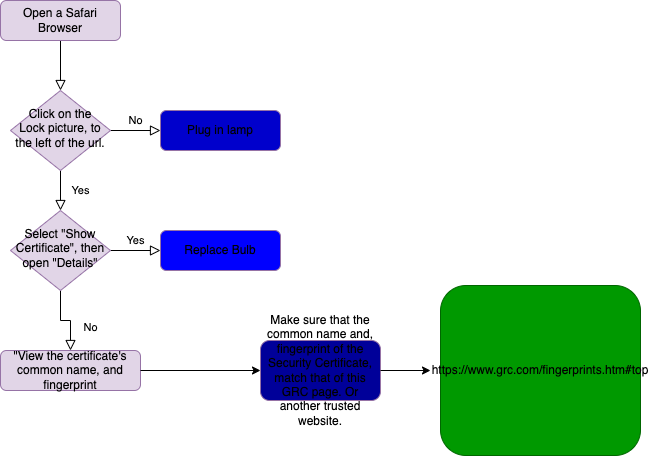

The diagram above was exported from draw.io. Its source (the exported page's mxGraphModel, read from the mxfile embedded in the PNG):
<mxGraphModel dx="2066" dy="1154" grid="1" gridSize="10" guides="1" tooltips="1" connect="1" arrows="1" fold="1" page="1" pageScale="1" pageWidth="827" pageHeight="1169" math="0" shadow="0">
  <root>
    <mxCell id="WIyWlLk6GJQsqaUBKTNV-0" />
    <mxCell id="WIyWlLk6GJQsqaUBKTNV-1" parent="WIyWlLk6GJQsqaUBKTNV-0" />
    <mxCell id="WIyWlLk6GJQsqaUBKTNV-2" value="" style="rounded=0;html=1;jettySize=auto;orthogonalLoop=1;fontSize=11;endArrow=block;endFill=0;endSize=8;strokeWidth=1;shadow=0;labelBackgroundColor=none;edgeStyle=orthogonalEdgeStyle;" parent="WIyWlLk6GJQsqaUBKTNV-1" source="WIyWlLk6GJQsqaUBKTNV-3" target="WIyWlLk6GJQsqaUBKTNV-6" edge="1">
      <mxGeometry relative="1" as="geometry" />
    </mxCell>
    <mxCell id="WIyWlLk6GJQsqaUBKTNV-3" value="Open a Safari Browser" style="rounded=1;whiteSpace=wrap;html=1;fontSize=12;glass=0;strokeWidth=1;shadow=0;fillColor=#e1d5e7;strokeColor=#9673a6;" parent="WIyWlLk6GJQsqaUBKTNV-1" vertex="1">
      <mxGeometry x="160" y="80" width="120" height="40" as="geometry" />
    </mxCell>
    <mxCell id="WIyWlLk6GJQsqaUBKTNV-4" value="Yes" style="rounded=0;html=1;jettySize=auto;orthogonalLoop=1;fontSize=11;endArrow=block;endFill=0;endSize=8;strokeWidth=1;shadow=0;labelBackgroundColor=none;edgeStyle=orthogonalEdgeStyle;" parent="WIyWlLk6GJQsqaUBKTNV-1" source="WIyWlLk6GJQsqaUBKTNV-6" target="WIyWlLk6GJQsqaUBKTNV-10" edge="1">
      <mxGeometry y="20" relative="1" as="geometry">
        <mxPoint as="offset" />
      </mxGeometry>
    </mxCell>
    <mxCell id="WIyWlLk6GJQsqaUBKTNV-5" value="No" style="edgeStyle=orthogonalEdgeStyle;rounded=0;html=1;jettySize=auto;orthogonalLoop=1;fontSize=11;endArrow=block;endFill=0;endSize=8;strokeWidth=1;shadow=0;labelBackgroundColor=none;" parent="WIyWlLk6GJQsqaUBKTNV-1" source="WIyWlLk6GJQsqaUBKTNV-6" target="WIyWlLk6GJQsqaUBKTNV-7" edge="1">
      <mxGeometry y="10" relative="1" as="geometry">
        <mxPoint as="offset" />
      </mxGeometry>
    </mxCell>
    <mxCell id="WIyWlLk6GJQsqaUBKTNV-6" value="Click on the Lock picture, to the left of the url." style="rhombus;whiteSpace=wrap;html=1;shadow=0;fontFamily=Helvetica;fontSize=12;align=center;strokeWidth=1;spacing=6;spacingTop=-4;fillColor=#e1d5e7;strokeColor=#9673a6;" parent="WIyWlLk6GJQsqaUBKTNV-1" vertex="1">
      <mxGeometry x="170" y="170" width="100" height="80" as="geometry" />
    </mxCell>
    <mxCell id="WIyWlLk6GJQsqaUBKTNV-7" value="Plug in lamp" style="rounded=1;whiteSpace=wrap;html=1;fontSize=12;glass=0;strokeWidth=1;shadow=0;fillColor=#0000CC;strokeColor=#9673a6;" parent="WIyWlLk6GJQsqaUBKTNV-1" vertex="1">
      <mxGeometry x="320" y="190" width="120" height="40" as="geometry" />
    </mxCell>
    <mxCell id="WIyWlLk6GJQsqaUBKTNV-8" value="No" style="rounded=0;html=1;jettySize=auto;orthogonalLoop=1;fontSize=11;endArrow=block;endFill=0;endSize=8;strokeWidth=1;shadow=0;labelBackgroundColor=none;edgeStyle=orthogonalEdgeStyle;" parent="WIyWlLk6GJQsqaUBKTNV-1" source="WIyWlLk6GJQsqaUBKTNV-10" target="WIyWlLk6GJQsqaUBKTNV-11" edge="1">
      <mxGeometry x="0.3333" y="20" relative="1" as="geometry">
        <mxPoint as="offset" />
      </mxGeometry>
    </mxCell>
    <mxCell id="WIyWlLk6GJQsqaUBKTNV-9" value="Yes" style="edgeStyle=orthogonalEdgeStyle;rounded=0;html=1;jettySize=auto;orthogonalLoop=1;fontSize=11;endArrow=block;endFill=0;endSize=8;strokeWidth=1;shadow=0;labelBackgroundColor=none;" parent="WIyWlLk6GJQsqaUBKTNV-1" source="WIyWlLk6GJQsqaUBKTNV-10" target="WIyWlLk6GJQsqaUBKTNV-12" edge="1">
      <mxGeometry y="10" relative="1" as="geometry">
        <mxPoint as="offset" />
      </mxGeometry>
    </mxCell>
    <mxCell id="WIyWlLk6GJQsqaUBKTNV-10" value="Select &quot;Show Certificate&quot;, then open &quot;Details&quot;" style="rhombus;whiteSpace=wrap;html=1;shadow=0;fontFamily=Helvetica;fontSize=12;align=center;strokeWidth=1;spacing=6;spacingTop=-4;fillColor=#e1d5e7;strokeColor=#9673a6;" parent="WIyWlLk6GJQsqaUBKTNV-1" vertex="1">
      <mxGeometry x="170" y="290" width="100" height="80" as="geometry" />
    </mxCell>
    <mxCell id="WIyWlLk6GJQsqaUBKTNV-11" value="&quot;View the certificate's common name, and fingerprint" style="rounded=1;whiteSpace=wrap;html=1;fontSize=12;glass=0;strokeWidth=1;shadow=0;fillColor=#e1d5e7;strokeColor=#9673a6;" parent="WIyWlLk6GJQsqaUBKTNV-1" vertex="1">
      <mxGeometry x="160" y="430" width="140" height="40" as="geometry" />
    </mxCell>
    <mxCell id="WIyWlLk6GJQsqaUBKTNV-12" value="Replace Bulb" style="rounded=1;whiteSpace=wrap;html=1;fontSize=12;glass=0;strokeWidth=1;shadow=0;fillColor=#0000FF;strokeColor=#9673a6;" parent="WIyWlLk6GJQsqaUBKTNV-1" vertex="1">
      <mxGeometry x="320" y="310" width="120" height="40" as="geometry" />
    </mxCell>
    <mxCell id="krI11R_5-nUWzhm4P_z5-0" value="" style="endArrow=classic;html=1;rounded=0;exitX=1;exitY=0.5;exitDx=0;exitDy=0;" parent="WIyWlLk6GJQsqaUBKTNV-1" source="WIyWlLk6GJQsqaUBKTNV-11" edge="1">
      <mxGeometry width="50" height="50" relative="1" as="geometry">
        <mxPoint x="390" y="270" as="sourcePoint" />
        <mxPoint x="420" y="450" as="targetPoint" />
      </mxGeometry>
    </mxCell>
    <mxCell id="krI11R_5-nUWzhm4P_z5-1" value="Make sure that the common name and, fingerprint of the Security Certificate, match that of this GRC page. Or another trusted website." style="rounded=1;whiteSpace=wrap;html=1;fillColor=#000099;strokeColor=#9673a6;" parent="WIyWlLk6GJQsqaUBKTNV-1" vertex="1">
      <mxGeometry x="420" y="420" width="120" height="60" as="geometry" />
    </mxCell>
    <mxCell id="krI11R_5-nUWzhm4P_z5-2" value="" style="endArrow=classic;html=1;rounded=0;exitX=1;exitY=0.5;exitDx=0;exitDy=0;" parent="WIyWlLk6GJQsqaUBKTNV-1" source="krI11R_5-nUWzhm4P_z5-1" edge="1">
      <mxGeometry width="50" height="50" relative="1" as="geometry">
        <mxPoint x="390" y="530" as="sourcePoint" />
        <mxPoint x="590" y="450" as="targetPoint" />
      </mxGeometry>
    </mxCell>
    <mxCell id="krI11R_5-nUWzhm4P_z5-3" value="https://www.grc.com/fingerprints.htm#top" style="rounded=1;whiteSpace=wrap;html=1;fillColor=#009900;strokeColor=#006600;" parent="WIyWlLk6GJQsqaUBKTNV-1" vertex="1">
      <mxGeometry x="600" y="365" width="200" height="170" as="geometry" />
    </mxCell>
  </root>
</mxGraphModel>